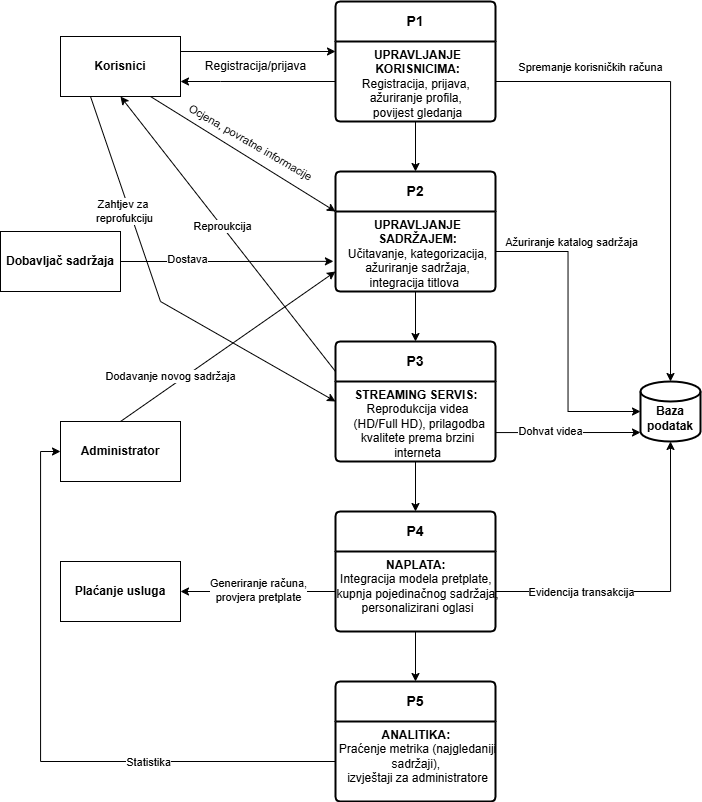

The diagram above was exported from draw.io. Its source (the exported page's mxGraphModel, read from the mxfile embedded in the PNG):
<mxGraphModel dx="1901" dy="1060" grid="1" gridSize="10" guides="1" tooltips="1" connect="1" arrows="1" fold="1" page="1" pageScale="1" pageWidth="850" pageHeight="1100" math="0" shadow="0">
  <root>
    <mxCell id="0" />
    <mxCell id="1" parent="0" />
    <mxCell id="o6qP8Pgw7aNu8F764uOY-6" style="edgeStyle=orthogonalEdgeStyle;rounded=0;orthogonalLoop=1;jettySize=auto;html=1;exitX=0;exitY=0.5;exitDx=0;exitDy=0;entryX=1;entryY=1;entryDx=0;entryDy=0;" edge="1" parent="1">
      <mxGeometry relative="1" as="geometry">
        <mxPoint x="345" y="120" as="sourcePoint" />
        <mxPoint x="190" y="120" as="targetPoint" />
        <Array as="points">
          <mxPoint x="230" y="120" />
          <mxPoint x="230" y="120" />
        </Array>
      </mxGeometry>
    </mxCell>
    <object label="&lt;b&gt;P1&lt;/b&gt;" id="o6qP8Pgw7aNu8F764uOY-1">
      <mxCell style="swimlane;childLayout=stackLayout;horizontal=1;startSize=40;horizontalStack=0;rounded=1;fontSize=14;fontStyle=0;strokeWidth=2;resizeParent=0;resizeLast=1;shadow=0;dashed=0;align=center;arcSize=4;whiteSpace=wrap;html=1;" vertex="1" parent="1">
        <mxGeometry x="345" y="40" width="160" height="120" as="geometry" />
      </mxCell>
    </object>
    <mxCell id="o6qP8Pgw7aNu8F764uOY-2" value="&lt;div&gt;&lt;b&gt;UPRAVLJANJE&lt;/b&gt;&lt;/div&gt;&lt;div&gt;&lt;b&gt;&amp;nbsp;KORISNICIMA:&amp;nbsp;&lt;/b&gt;&lt;/div&gt;&lt;div&gt;Registracija,&amp;nbsp;&lt;span style=&quot;background-color: transparent; color: light-dark(rgb(0, 0, 0), rgb(255, 255, 255));&quot;&gt;prijava,&amp;nbsp;&lt;/span&gt;&lt;/div&gt;&lt;div&gt;&lt;span style=&quot;background-color: transparent; color: light-dark(rgb(0, 0, 0), rgb(255, 255, 255));&quot;&gt;ažuriranje profila,&amp;nbsp;&lt;/span&gt;&lt;/div&gt;&lt;div&gt;&lt;span style=&quot;background-color: transparent; color: light-dark(rgb(0, 0, 0), rgb(255, 255, 255));&quot;&gt;povijest gledanja&lt;/span&gt;&lt;/div&gt;" style="align=center;strokeColor=none;fillColor=none;spacingLeft=4;fontSize=12;verticalAlign=top;resizable=0;rotatable=0;part=1;html=1;" vertex="1" parent="o6qP8Pgw7aNu8F764uOY-1">
      <mxGeometry y="40" width="160" height="80" as="geometry" />
    </mxCell>
    <mxCell id="o6qP8Pgw7aNu8F764uOY-4" style="edgeStyle=orthogonalEdgeStyle;rounded=0;orthogonalLoop=1;jettySize=auto;html=1;entryX=0;entryY=0.25;entryDx=0;entryDy=0;" edge="1" parent="1">
      <mxGeometry relative="1" as="geometry">
        <mxPoint x="190" y="90" as="sourcePoint" />
        <mxPoint x="345" y="90" as="targetPoint" />
      </mxGeometry>
    </mxCell>
    <mxCell id="o6qP8Pgw7aNu8F764uOY-3" value="&lt;b&gt;Korisnici&lt;/b&gt;" style="rounded=0;whiteSpace=wrap;html=1;" vertex="1" parent="1">
      <mxGeometry x="70" y="75" width="120" height="60" as="geometry" />
    </mxCell>
    <mxCell id="o6qP8Pgw7aNu8F764uOY-7" value="Registracija/prijava" style="text;html=1;align=center;verticalAlign=middle;resizable=0;points=[];autosize=1;strokeColor=none;fillColor=none;" vertex="1" parent="1">
      <mxGeometry x="205" y="90" width="120" height="30" as="geometry" />
    </mxCell>
    <object label="&lt;b&gt;P2&lt;/b&gt;" id="o6qP8Pgw7aNu8F764uOY-9">
      <mxCell style="swimlane;childLayout=stackLayout;horizontal=1;startSize=40;horizontalStack=0;rounded=1;fontSize=14;fontStyle=0;strokeWidth=2;resizeParent=0;resizeLast=1;shadow=0;dashed=0;align=center;arcSize=4;whiteSpace=wrap;html=1;" vertex="1" parent="1">
        <mxGeometry x="345" y="210" width="160" height="120" as="geometry" />
      </mxCell>
    </object>
    <mxCell id="o6qP8Pgw7aNu8F764uOY-10" value="&lt;div&gt;&lt;b&gt;UPRAVLJANJE&lt;/b&gt;&lt;/div&gt;&lt;div&gt;&lt;b&gt;&amp;nbsp;SADRŽAJEM:&amp;nbsp;&lt;/b&gt;&lt;/div&gt;&lt;div&gt;Učitavanje, kategorizacija,&lt;/div&gt;&lt;div&gt;&amp;nbsp;ažuriranje&lt;span style=&quot;background-color: transparent; color: light-dark(rgb(0, 0, 0), rgb(255, 255, 255));&quot;&gt;&amp;nbsp;sadržaja,&amp;nbsp;&lt;/span&gt;&lt;/div&gt;&lt;div&gt;integracija&amp;nbsp;&lt;span style=&quot;background-color: transparent; color: light-dark(rgb(0, 0, 0), rgb(255, 255, 255));&quot;&gt;titlova&amp;nbsp;&amp;nbsp;&lt;/span&gt;&lt;/div&gt;" style="align=center;strokeColor=none;fillColor=none;spacingLeft=4;fontSize=12;verticalAlign=top;resizable=0;rotatable=0;part=1;html=1;" vertex="1" parent="o6qP8Pgw7aNu8F764uOY-9">
      <mxGeometry y="40" width="160" height="80" as="geometry" />
    </mxCell>
    <object label="&lt;b&gt;P3&lt;/b&gt;" id="o6qP8Pgw7aNu8F764uOY-12">
      <mxCell style="swimlane;childLayout=stackLayout;horizontal=1;startSize=40;horizontalStack=0;rounded=1;fontSize=14;fontStyle=0;strokeWidth=2;resizeParent=0;resizeLast=1;shadow=0;dashed=0;align=center;arcSize=4;whiteSpace=wrap;html=1;" vertex="1" parent="1">
        <mxGeometry x="345" y="380" width="160" height="120" as="geometry" />
      </mxCell>
    </object>
    <mxCell id="o6qP8Pgw7aNu8F764uOY-13" value="&lt;div&gt;&lt;b style=&quot;background-color: transparent; color: light-dark(rgb(0, 0, 0), rgb(255, 255, 255));&quot;&gt;STREAMING SERVIS:&amp;nbsp;&lt;/b&gt;&lt;/div&gt;&lt;div&gt;Reprodukcija videa&lt;/div&gt;&lt;div&gt;&amp;nbsp;(HD/Full HD), prilagodba&lt;/div&gt;&lt;div&gt;kvalitete prema brzini&lt;/div&gt;&lt;div&gt;interneta&lt;/div&gt;" style="align=center;strokeColor=none;fillColor=none;spacingLeft=4;fontSize=12;verticalAlign=top;resizable=0;rotatable=0;part=1;html=1;" vertex="1" parent="o6qP8Pgw7aNu8F764uOY-12">
      <mxGeometry y="40" width="160" height="80" as="geometry" />
    </mxCell>
    <object label="&lt;b&gt;P4&lt;/b&gt;" id="o6qP8Pgw7aNu8F764uOY-14">
      <mxCell style="swimlane;childLayout=stackLayout;horizontal=1;startSize=40;horizontalStack=0;rounded=1;fontSize=14;fontStyle=0;strokeWidth=2;resizeParent=0;resizeLast=1;shadow=0;dashed=0;align=center;arcSize=4;whiteSpace=wrap;html=1;" vertex="1" parent="1">
        <mxGeometry x="345" y="550" width="160" height="120" as="geometry" />
      </mxCell>
    </object>
    <mxCell id="o6qP8Pgw7aNu8F764uOY-15" value="&lt;div&gt;&lt;b style=&quot;background-color: transparent; color: light-dark(rgb(0, 0, 0), rgb(255, 255, 255));&quot;&gt;NAPLATA:&amp;nbsp;&lt;/b&gt;&lt;/div&gt;&lt;div&gt;Integracija modela pretplate,&amp;nbsp;&lt;/div&gt;&lt;div&gt;kupnja pojedinačnog sadržaja,&lt;/div&gt;&lt;div&gt;personalizirani oglasi&lt;/div&gt;" style="align=center;strokeColor=none;fillColor=none;spacingLeft=4;fontSize=12;verticalAlign=top;resizable=0;rotatable=0;part=1;html=1;" vertex="1" parent="o6qP8Pgw7aNu8F764uOY-14">
      <mxGeometry y="40" width="160" height="80" as="geometry" />
    </mxCell>
    <object label="&lt;b&gt;P5&lt;/b&gt;" id="o6qP8Pgw7aNu8F764uOY-16">
      <mxCell style="swimlane;childLayout=stackLayout;horizontal=1;startSize=40;horizontalStack=0;rounded=1;fontSize=14;fontStyle=0;strokeWidth=2;resizeParent=0;resizeLast=1;shadow=0;dashed=0;align=center;arcSize=4;whiteSpace=wrap;html=1;" vertex="1" parent="1">
        <mxGeometry x="345" y="720" width="160" height="120" as="geometry" />
      </mxCell>
    </object>
    <mxCell id="o6qP8Pgw7aNu8F764uOY-17" value="&lt;div&gt;&lt;b style=&quot;background-color: transparent; color: light-dark(rgb(0, 0, 0), rgb(255, 255, 255));&quot;&gt;ANALITIKA:&amp;nbsp;&lt;/b&gt;&lt;/div&gt;&lt;div&gt;Praćenje metrika (najgledaniji&lt;/div&gt;&lt;div&gt;sadržaji),&amp;nbsp;&lt;/div&gt;&lt;div&gt;izvještaji za administratore&lt;/div&gt;" style="align=center;strokeColor=none;fillColor=none;spacingLeft=4;fontSize=12;verticalAlign=top;resizable=0;rotatable=0;part=1;html=1;" vertex="1" parent="o6qP8Pgw7aNu8F764uOY-16">
      <mxGeometry y="40" width="160" height="80" as="geometry" />
    </mxCell>
    <mxCell id="o6qP8Pgw7aNu8F764uOY-27" value="&lt;b&gt;Administrator&lt;/b&gt;" style="rounded=0;whiteSpace=wrap;html=1;" vertex="1" parent="1">
      <mxGeometry x="70" y="460" width="120" height="60" as="geometry" />
    </mxCell>
    <mxCell id="o6qP8Pgw7aNu8F764uOY-34" value="&lt;b&gt;Dobavljač sadržaja&lt;/b&gt;" style="rounded=0;whiteSpace=wrap;html=1;" vertex="1" parent="1">
      <mxGeometry x="10" y="270" width="120" height="60" as="geometry" />
    </mxCell>
    <mxCell id="o6qP8Pgw7aNu8F764uOY-37" value="&lt;b&gt;Plaćanje usluga&lt;/b&gt;" style="rounded=0;whiteSpace=wrap;html=1;" vertex="1" parent="1">
      <mxGeometry x="70" y="600" width="120" height="60" as="geometry" />
    </mxCell>
    <mxCell id="o6qP8Pgw7aNu8F764uOY-38" style="edgeStyle=orthogonalEdgeStyle;rounded=0;orthogonalLoop=1;jettySize=auto;html=1;entryX=1;entryY=0.5;entryDx=0;entryDy=0;" edge="1" parent="1" source="o6qP8Pgw7aNu8F764uOY-15" target="o6qP8Pgw7aNu8F764uOY-37">
      <mxGeometry relative="1" as="geometry" />
    </mxCell>
    <mxCell id="o6qP8Pgw7aNu8F764uOY-42" value="Generiranje računa,&lt;div&gt;provjera pretplate&lt;/div&gt;" style="edgeLabel;html=1;align=center;verticalAlign=middle;resizable=0;points=[];" vertex="1" connectable="0" parent="o6qP8Pgw7aNu8F764uOY-38">
      <mxGeometry x="0.0006" y="-2" relative="1" as="geometry">
        <mxPoint as="offset" />
      </mxGeometry>
    </mxCell>
    <mxCell id="o6qP8Pgw7aNu8F764uOY-43" value="" style="endArrow=classic;html=1;rounded=0;entryX=0.5;entryY=1;entryDx=0;entryDy=0;exitX=0;exitY=0.25;exitDx=0;exitDy=0;" edge="1" parent="1" source="o6qP8Pgw7aNu8F764uOY-12" target="o6qP8Pgw7aNu8F764uOY-3">
      <mxGeometry width="50" height="50" relative="1" as="geometry">
        <mxPoint x="340" y="400" as="sourcePoint" />
        <mxPoint x="300" y="310" as="targetPoint" />
      </mxGeometry>
    </mxCell>
    <mxCell id="o6qP8Pgw7aNu8F764uOY-46" value="Reproukcija" style="edgeLabel;html=1;align=center;verticalAlign=middle;resizable=0;points=[];" vertex="1" connectable="0" parent="o6qP8Pgw7aNu8F764uOY-43">
      <mxGeometry x="0.063" relative="1" as="geometry">
        <mxPoint as="offset" />
      </mxGeometry>
    </mxCell>
    <mxCell id="o6qP8Pgw7aNu8F764uOY-44" value="" style="endArrow=classic;html=1;rounded=0;exitX=0.75;exitY=1;exitDx=0;exitDy=0;entryX=0;entryY=0;entryDx=0;entryDy=0;" edge="1" parent="1" source="o6qP8Pgw7aNu8F764uOY-3" target="o6qP8Pgw7aNu8F764uOY-10">
      <mxGeometry width="50" height="50" relative="1" as="geometry">
        <mxPoint x="240" y="230" as="sourcePoint" />
        <mxPoint x="310" y="260" as="targetPoint" />
      </mxGeometry>
    </mxCell>
    <mxCell id="o6qP8Pgw7aNu8F764uOY-47" value="Ocjena, povratne informacije" style="edgeLabel;html=1;align=center;verticalAlign=middle;resizable=0;points=[];rotation=30;" vertex="1" connectable="0" parent="o6qP8Pgw7aNu8F764uOY-44">
      <mxGeometry x="-0.1476" y="-1" relative="1" as="geometry">
        <mxPoint x="21" y="-5" as="offset" />
      </mxGeometry>
    </mxCell>
    <mxCell id="o6qP8Pgw7aNu8F764uOY-48" value="" style="endArrow=classic;html=1;rounded=0;exitX=0.25;exitY=1;exitDx=0;exitDy=0;entryX=0;entryY=0.5;entryDx=0;entryDy=0;" edge="1" parent="1" source="o6qP8Pgw7aNu8F764uOY-3" target="o6qP8Pgw7aNu8F764uOY-12">
      <mxGeometry width="50" height="50" relative="1" as="geometry">
        <mxPoint x="80" y="320" as="sourcePoint" />
        <mxPoint x="130" y="270" as="targetPoint" />
        <Array as="points">
          <mxPoint x="170" y="340" />
        </Array>
      </mxGeometry>
    </mxCell>
    <mxCell id="o6qP8Pgw7aNu8F764uOY-49" value="Zahtjev za&amp;nbsp;&lt;div&gt;reprofukciju&lt;/div&gt;" style="edgeLabel;html=1;align=center;verticalAlign=middle;resizable=0;points=[];" vertex="1" connectable="0" parent="o6qP8Pgw7aNu8F764uOY-48">
      <mxGeometry x="-0.431" y="-5" relative="1" as="geometry">
        <mxPoint as="offset" />
      </mxGeometry>
    </mxCell>
    <mxCell id="o6qP8Pgw7aNu8F764uOY-50" value="" style="endArrow=classic;html=1;rounded=0;exitX=0.5;exitY=0;exitDx=0;exitDy=0;entryX=0;entryY=0.75;entryDx=0;entryDy=0;" edge="1" parent="1" source="o6qP8Pgw7aNu8F764uOY-27" target="o6qP8Pgw7aNu8F764uOY-10">
      <mxGeometry width="50" height="50" relative="1" as="geometry">
        <mxPoint x="100" y="400" as="sourcePoint" />
        <mxPoint x="150" y="350" as="targetPoint" />
      </mxGeometry>
    </mxCell>
    <mxCell id="o6qP8Pgw7aNu8F764uOY-51" value="Dodavanje novog sadržaja" style="edgeLabel;html=1;align=center;verticalAlign=middle;resizable=0;points=[];rotation=0;" vertex="1" connectable="0" parent="o6qP8Pgw7aNu8F764uOY-50">
      <mxGeometry x="-0.5689" y="4" relative="1" as="geometry">
        <mxPoint x="6" y="-10" as="offset" />
      </mxGeometry>
    </mxCell>
    <mxCell id="o6qP8Pgw7aNu8F764uOY-52" style="edgeStyle=orthogonalEdgeStyle;rounded=0;orthogonalLoop=1;jettySize=auto;html=1;exitX=1;exitY=0.5;exitDx=0;exitDy=0;entryX=-0.013;entryY=0.623;entryDx=0;entryDy=0;entryPerimeter=0;" edge="1" parent="1" source="o6qP8Pgw7aNu8F764uOY-34" target="o6qP8Pgw7aNu8F764uOY-10">
      <mxGeometry relative="1" as="geometry" />
    </mxCell>
    <mxCell id="o6qP8Pgw7aNu8F764uOY-53" value="Dostava" style="edgeLabel;html=1;align=center;verticalAlign=middle;resizable=0;points=[];" vertex="1" connectable="0" parent="o6qP8Pgw7aNu8F764uOY-52">
      <mxGeometry x="-0.3682" y="3" relative="1" as="geometry">
        <mxPoint as="offset" />
      </mxGeometry>
    </mxCell>
    <mxCell id="o6qP8Pgw7aNu8F764uOY-54" style="edgeStyle=orthogonalEdgeStyle;rounded=0;orthogonalLoop=1;jettySize=auto;html=1;entryX=0;entryY=0.5;entryDx=0;entryDy=0;" edge="1" parent="1" source="o6qP8Pgw7aNu8F764uOY-17" target="o6qP8Pgw7aNu8F764uOY-27">
      <mxGeometry relative="1" as="geometry" />
    </mxCell>
    <mxCell id="o6qP8Pgw7aNu8F764uOY-55" value="Statistika" style="edgeLabel;html=1;align=center;verticalAlign=middle;resizable=0;points=[];" vertex="1" connectable="0" parent="o6qP8Pgw7aNu8F764uOY-54">
      <mxGeometry x="-0.3992" y="3" relative="1" as="geometry">
        <mxPoint y="-3" as="offset" />
      </mxGeometry>
    </mxCell>
    <mxCell id="o6qP8Pgw7aNu8F764uOY-57" value="&lt;div&gt;&lt;b&gt;&lt;br&gt;&lt;/b&gt;&lt;/div&gt;&lt;b&gt;Baza&lt;/b&gt;&lt;div&gt;&lt;b&gt;podatak&lt;/b&gt;&lt;/div&gt;" style="strokeWidth=2;html=1;shape=mxgraph.flowchart.database;whiteSpace=wrap;" vertex="1" parent="1">
      <mxGeometry x="650" y="420" width="60" height="60" as="geometry" />
    </mxCell>
    <mxCell id="o6qP8Pgw7aNu8F764uOY-61" style="edgeStyle=orthogonalEdgeStyle;rounded=0;orthogonalLoop=1;jettySize=auto;html=1;exitX=1;exitY=0.5;exitDx=0;exitDy=0;entryX=0.5;entryY=0;entryDx=0;entryDy=0;entryPerimeter=0;" edge="1" parent="1" source="o6qP8Pgw7aNu8F764uOY-2" target="o6qP8Pgw7aNu8F764uOY-57">
      <mxGeometry relative="1" as="geometry" />
    </mxCell>
    <mxCell id="o6qP8Pgw7aNu8F764uOY-62" value="Spremanje korisničkih računa" style="edgeLabel;html=1;align=center;verticalAlign=middle;resizable=0;points=[];" vertex="1" connectable="0" parent="o6qP8Pgw7aNu8F764uOY-61">
      <mxGeometry x="-0.3653" y="2" relative="1" as="geometry">
        <mxPoint x="-56" y="-13" as="offset" />
      </mxGeometry>
    </mxCell>
    <mxCell id="o6qP8Pgw7aNu8F764uOY-63" style="edgeStyle=orthogonalEdgeStyle;rounded=0;orthogonalLoop=1;jettySize=auto;html=1;entryX=0;entryY=0.5;entryDx=0;entryDy=0;entryPerimeter=0;" edge="1" parent="1" source="o6qP8Pgw7aNu8F764uOY-10" target="o6qP8Pgw7aNu8F764uOY-57">
      <mxGeometry relative="1" as="geometry" />
    </mxCell>
    <mxCell id="o6qP8Pgw7aNu8F764uOY-64" value="Ažuriranje katalog sadržaja" style="edgeLabel;html=1;align=center;verticalAlign=middle;resizable=0;points=[];" vertex="1" connectable="0" parent="o6qP8Pgw7aNu8F764uOY-63">
      <mxGeometry x="-0.6803" y="-2" relative="1" as="geometry">
        <mxPoint x="26" y="-12" as="offset" />
      </mxGeometry>
    </mxCell>
    <mxCell id="o6qP8Pgw7aNu8F764uOY-65" style="edgeStyle=orthogonalEdgeStyle;rounded=0;orthogonalLoop=1;jettySize=auto;html=1;exitX=1;exitY=0.5;exitDx=0;exitDy=0;entryX=0;entryY=0.85;entryDx=0;entryDy=0;entryPerimeter=0;" edge="1" parent="1" source="o6qP8Pgw7aNu8F764uOY-13" target="o6qP8Pgw7aNu8F764uOY-57">
      <mxGeometry relative="1" as="geometry">
        <Array as="points">
          <mxPoint x="505" y="471" />
        </Array>
      </mxGeometry>
    </mxCell>
    <mxCell id="o6qP8Pgw7aNu8F764uOY-67" value="Dohvat videa" style="edgeLabel;html=1;align=center;verticalAlign=middle;resizable=0;points=[];" vertex="1" connectable="0" parent="o6qP8Pgw7aNu8F764uOY-65">
      <mxGeometry x="-0.3622" y="2" relative="1" as="geometry">
        <mxPoint x="16" as="offset" />
      </mxGeometry>
    </mxCell>
    <mxCell id="o6qP8Pgw7aNu8F764uOY-68" style="edgeStyle=orthogonalEdgeStyle;rounded=0;orthogonalLoop=1;jettySize=auto;html=1;entryX=0.5;entryY=1;entryDx=0;entryDy=0;entryPerimeter=0;" edge="1" parent="1" source="o6qP8Pgw7aNu8F764uOY-15" target="o6qP8Pgw7aNu8F764uOY-57">
      <mxGeometry relative="1" as="geometry" />
    </mxCell>
    <mxCell id="o6qP8Pgw7aNu8F764uOY-69" value="Evidencija transakcija" style="edgeLabel;html=1;align=center;verticalAlign=middle;resizable=0;points=[];" vertex="1" connectable="0" parent="o6qP8Pgw7aNu8F764uOY-68">
      <mxGeometry x="-0.6" y="-4" relative="1" as="geometry">
        <mxPoint x="20" y="-4" as="offset" />
      </mxGeometry>
    </mxCell>
    <mxCell id="o6qP8Pgw7aNu8F764uOY-70" style="edgeStyle=orthogonalEdgeStyle;rounded=0;orthogonalLoop=1;jettySize=auto;html=1;exitX=0.5;exitY=1;exitDx=0;exitDy=0;entryX=0.5;entryY=0;entryDx=0;entryDy=0;" edge="1" parent="1" source="o6qP8Pgw7aNu8F764uOY-2" target="o6qP8Pgw7aNu8F764uOY-9">
      <mxGeometry relative="1" as="geometry" />
    </mxCell>
    <mxCell id="o6qP8Pgw7aNu8F764uOY-71" style="edgeStyle=orthogonalEdgeStyle;rounded=0;orthogonalLoop=1;jettySize=auto;html=1;exitX=0.5;exitY=1;exitDx=0;exitDy=0;entryX=0.5;entryY=0;entryDx=0;entryDy=0;" edge="1" parent="1" source="o6qP8Pgw7aNu8F764uOY-10" target="o6qP8Pgw7aNu8F764uOY-12">
      <mxGeometry relative="1" as="geometry" />
    </mxCell>
    <mxCell id="o6qP8Pgw7aNu8F764uOY-72" style="edgeStyle=orthogonalEdgeStyle;rounded=0;orthogonalLoop=1;jettySize=auto;html=1;exitX=0.5;exitY=1;exitDx=0;exitDy=0;" edge="1" parent="1" source="o6qP8Pgw7aNu8F764uOY-13" target="o6qP8Pgw7aNu8F764uOY-14">
      <mxGeometry relative="1" as="geometry" />
    </mxCell>
    <mxCell id="o6qP8Pgw7aNu8F764uOY-73" style="edgeStyle=orthogonalEdgeStyle;rounded=0;orthogonalLoop=1;jettySize=auto;html=1;exitX=0.5;exitY=1;exitDx=0;exitDy=0;entryX=0.5;entryY=0;entryDx=0;entryDy=0;" edge="1" parent="1" source="o6qP8Pgw7aNu8F764uOY-15" target="o6qP8Pgw7aNu8F764uOY-16">
      <mxGeometry relative="1" as="geometry" />
    </mxCell>
  </root>
</mxGraphModel>